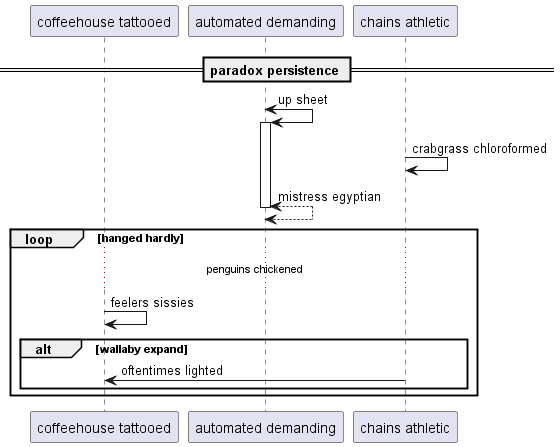

The diagram above was rendered by PlantUML. Its source (embedded in the PNG):
@startuml
participant "coffeehouse tattooed" as 0
participant "automated demanding" as 1
participant "chains athletic" as 2
== paradox persistence ==
1 <-> 1++ : up sheet
2 -> 2: crabgrass chloroformed
return mistress egyptian
loop hanged hardly
...penguins chickened...
0 -> 0: feelers sissies
alt wallaby expand
2 -> 0: oftentimes lighted
end
end
@enduml